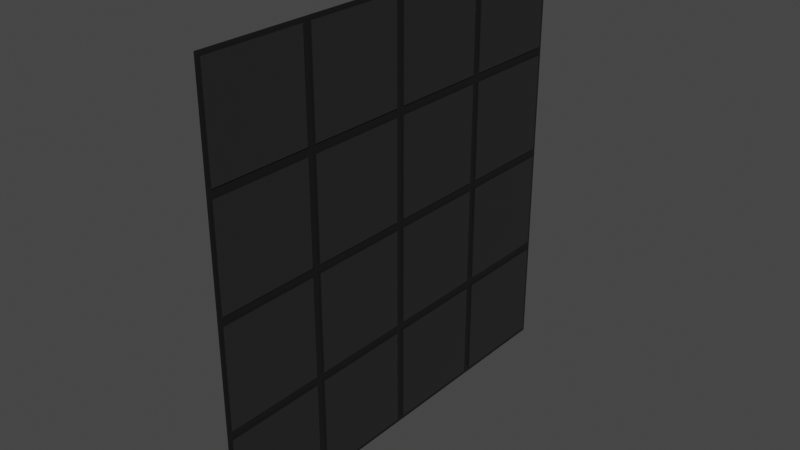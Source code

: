 # Source: walltilesquares.blend  (saved by Blender 3.1.7; exported with 4.5.12 LTS)
import bpy
from mathutils import Matrix  # noqa: F401  (used for matrix-valued properties, if any)

bpy.ops.wm.read_factory_settings(use_empty=True)
scene = bpy.context.scene
scene.name = 'Scene'

# ---- collections
col_collection = bpy.data.collections.new('Collection'); scene.collection.children.link(col_collection)

# ---- materials (node trees are filled in below, after node groups)
mat_material_001 = bpy.data.materials.new('Material.001')
mat_material_001.use_transparent_shadow = False
mat_material_008 = bpy.data.materials.new('Material.008')
mat_material_008.use_transparent_shadow = False

# ---- material node trees
mat_material_001.use_nodes = True; mat_material_001.node_tree.nodes.clear()
_N = mat_material_001.node_tree.nodes; _L = mat_material_001.node_tree.links
n0 = _N.new('ShaderNodeBsdfPrincipled'); n0.name = 'Principled BSDF'; n0.location = (10, 300)
n0.distribution = 'GGX'
n0.subsurface_method = 'RANDOM_WALK_SKIN'
n0.inputs[0].default_value = (0.008075, 0.008075, 0.008075, 1.0)
n0.inputs[3].default_value = 1.45
n0.inputs[27].default_value = (0.0, 0.0, 0.0, 1.0)
n0.inputs[28].default_value = 1.0
n1 = _N.new('ShaderNodeOutputMaterial'); n1.name = 'Material Output'; n1.location = (300, 300)
_L.new(n0.outputs[0], n1.inputs[0])
n1.is_active_output = True
mat_material_008.use_nodes = True; mat_material_008.node_tree.nodes.clear()
_N = mat_material_008.node_tree.nodes; _L = mat_material_008.node_tree.links
n0 = _N.new('ShaderNodeBsdfPrincipled'); n0.name = 'Principled BSDF'; n0.location = (10, 300)
n0.distribution = 'GGX'
n0.subsurface_method = 'RANDOM_WALK_SKIN'
n0.inputs[0].default_value = (0.02038, 0.02038, 0.02038, 1.0)
n0.inputs[3].default_value = 1.45
n0.inputs[27].default_value = (0.0, 0.0, 0.0, 1.0)
n0.inputs[28].default_value = 1.0
n1 = _N.new('ShaderNodeOutputMaterial'); n1.name = 'Material Output'; n1.location = (300, 300)
_L.new(n0.outputs[0], n1.inputs[0])
n1.is_active_output = True

# ---- world
world_world = bpy.data.worlds.new('World'); scene.world = world_world
world_world.use_nodes = True; world_world.node_tree.nodes.clear()
_N = world_world.node_tree.nodes; _L = world_world.node_tree.links
n0 = _N.new('ShaderNodeOutputWorld'); n0.name = 'World Output'; n0.location = (300, 300)
n1 = _N.new('ShaderNodeBackground'); n1.name = 'Background'; n1.location = (10, 300)
n1.inputs[0].default_value = (0.05088, 0.05088, 0.05088, 1.0)
_L.new(n1.outputs[0], n0.inputs[0])
n0.is_active_output = True
world_world.color = (0.05088, 0.05088, 0.05088)
world_world.use_sun_shadow = False
world_world.sun_shadow_jitter_overblur = 0.0

# ---- meshes
me_plane_001 = bpy.data.meshes.new('Plane.001')
me_plane_001.from_pydata([(-1.0, -1.0, 0.0), (1.0, -1.0, 0.0), (-1.0, 1.0, 0.0), (1.0, 1.0, 0.0), (-1.0, 0.5, 0.0), (-1.0, 0.0, 0.0), (-1.0, -0.5, 0.0), (1.0, -0.5, 0.0), (1.0, 0.0, 0.0), (1.0, 0.5, 0.0), (-0.5, -1.0, 0.0), (0.0, -1.0, 0.0), (0.5, -1.0, 0.0), (0.5, 1.0, 0.0), (0.0, 1.0, 0.0), (-0.5, 1.0, 0.0), (0.5, -0.5, 0.0), (0.0, -0.5, 0.0), (-0.5, -0.5, 0.0), (0.5, 0.0, 0.0), (0.0, 0.0, 0.0), (-0.5, 0.0, 0.0), (0.5, 0.5, 0.0), (0.0, 0.5, 0.0), (-0.5, 0.5, 0.0), (0.52, 0.52, 0.0), (0.98, 0.52, 0.0), (0.98, 0.98, 0.0), (0.52, 0.98, 0.0), (0.52, -0.98, 0.0), (0.98, -0.98, 0.0), (0.98, -0.52, 0.0), (0.52, -0.52, 0.0), (0.52, -0.48, 0.0), (0.98, -0.48, 0.0), (0.98, -0.02, 0.0), (0.52, -0.02, 0.0), (0.52, 0.02, 0.0), (0.98, 0.02, 0.0), (0.98, 0.48, 0.0), (0.52, 0.48, 0.0), (-0.98, 0.02, 0.0), (-0.52, 0.02, 0.0), (-0.52, 0.48, 0.0), (-0.98, 0.48, 0.0), (-0.48, 0.02, 0.0), (-0.02, 0.02, 0.0), (-0.02, 0.48, 0.0), (-0.48, 0.48, 0.0), (0.02, 0.02, 0.0), (0.48, 0.02, 0.0), (0.48, 0.48, 0.0), (0.02, 0.48, 0.0), (-0.98, -0.48, 0.0), (-0.52, -0.48, 0.0), (-0.52, -0.02, 0.0), (-0.98, -0.02, 0.0), (-0.48, -0.48, 0.0), (-0.02, -0.48, 0.0), (-0.02, -0.02, 0.0), (-0.48, -0.02, 0.0), (0.02, -0.48, 0.0), (0.48, -0.48, 0.0), (0.48, -0.02, 0.0), (0.02, -0.02, 0.0), (-0.98, -0.98, 0.0), (-0.52, -0.98, 0.0), (-0.52, -0.52, 0.0), (-0.98, -0.52, 0.0), (-0.48, -0.98, 0.0), (-0.02, -0.98, 0.0), (-0.02, -0.52, 0.0), (-0.48, -0.52, 0.0), (0.02, -0.98, 0.0), (0.48, -0.98, 0.0), (0.48, -0.52, 0.0), (0.02, -0.52, 0.0), (-0.98, 0.52, 0.0), (-0.52, 0.52, 0.0), (-0.52, 0.98, 0.0), (-0.98, 0.98, 0.0), (-0.48, 0.52, 0.0), (-0.02, 0.52, 0.0), (-0.02, 0.98, 0.0), (-0.48, 0.98, 0.0), (0.02, 0.52, 0.0), (0.48, 0.52, 0.0), (0.48, 0.98, 0.0), (0.02, 0.98, 0.0), (-0.98, -0.52, 0.005902), (-0.98, -0.98, 0.005902), (0.52, -0.98, 0.005902), (0.98, -0.98, 0.005902), (0.98, 0.52, 0.005902), (0.98, 0.98, 0.005902), (-0.52, 0.98, 0.005902), (-0.98, 0.98, 0.005902), (-0.98, 0.52, 0.005902), (-0.98, 0.48, 0.005902), (-0.98, 0.02, 0.005902), (-0.98, -0.02, 0.005902), (-0.98, -0.48, 0.005902), (0.98, -0.52, 0.005902), (0.98, -0.48, 0.005902), (0.98, -0.02, 0.005902), (0.98, 0.02, 0.005902), (0.98, 0.48, 0.005902), (-0.52, -0.98, 0.005902), (-0.48, -0.98, 0.005902), (-0.02, -0.98, 0.005902), (0.02, -0.98, 0.005902), (0.48, -0.98, 0.005902), (0.52, 0.98, 0.005902), (0.48, 0.98, 0.005902), (0.02, 0.98, 0.005902), (-0.02, 0.98, 0.005902), (-0.48, 0.98, 0.005902), (0.52, 0.52, 0.005902), (0.52, -0.52, 0.005902), (0.52, -0.48, 0.005902), (0.52, -0.02, 0.005902), (0.52, 0.02, 0.005902), (0.52, 0.48, 0.005902), (-0.52, 0.02, 0.005902), (-0.52, 0.48, 0.005902), (-0.02, 0.02, 0.005902), (-0.48, 0.02, 0.005902), (-0.48, 0.48, 0.005902), (-0.02, 0.48, 0.005902), (0.48, 0.02, 0.005902), (0.02, 0.02, 0.005902), (0.02, 0.48, 0.005902), (0.48, 0.48, 0.005902), (-0.52, -0.48, 0.005902), (-0.52, -0.02, 0.005902), (-0.02, -0.48, 0.005902), (-0.48, -0.48, 0.005902), (-0.48, -0.02, 0.005902), (-0.02, -0.02, 0.005902), (0.48, -0.48, 0.005902), (0.02, -0.48, 0.005902), (0.02, -0.02, 0.005902), (0.48, -0.02, 0.005902), (-0.52, -0.52, 0.005902), (-0.48, -0.52, 0.005902), (-0.02, -0.52, 0.005902), (0.02, -0.52, 0.005902), (0.48, -0.52, 0.005902), (-0.52, 0.52, 0.005902), (-0.02, 0.52, 0.005902), (-0.48, 0.52, 0.005902), (0.48, 0.52, 0.005902), (0.02, 0.52, 0.005902)], [], [(51, 52, 131, 132), (37, 38, 105, 121), (50, 51, 132, 129), (52, 49, 130, 131), (63, 64, 141, 142), (49, 50, 129, 130), (62, 63, 142, 139), (38, 39, 106, 105), (64, 61, 140, 141), (34, 35, 104, 103), (61, 62, 139, 140), (30, 31, 102, 92), (75, 76, 146, 147), (56, 53, 101, 100), (74, 75, 147, 111), (35, 36, 120, 104), (22, 9, 26, 25), (9, 3, 27, 26), (3, 13, 28, 27), (13, 22, 25, 28), (12, 1, 30, 29), (1, 7, 31, 30), (7, 16, 32, 31), (16, 12, 29, 32), (16, 7, 34, 33), (7, 8, 35, 34), (8, 19, 36, 35), (19, 16, 33, 36), (19, 8, 38, 37), (8, 9, 39, 38), (9, 22, 40, 39), (22, 19, 37, 40), (5, 21, 42, 41), (21, 24, 43, 42), (24, 4, 44, 43), (4, 5, 41, 44), (21, 20, 46, 45), (20, 23, 47, 46), (23, 24, 48, 47), (24, 21, 45, 48), (20, 19, 50, 49), (19, 22, 51, 50), (22, 23, 52, 51), (23, 20, 49, 52), (6, 18, 54, 53), (18, 21, 55, 54), (21, 5, 56, 55), (5, 6, 53, 56), (18, 17, 58, 57), (17, 20, 59, 58), (20, 21, 60, 59), (21, 18, 57, 60), (17, 16, 62, 61), (16, 19, 63, 62), (19, 20, 64, 63), (20, 17, 61, 64), (0, 10, 66, 65), (10, 18, 67, 66), (18, 6, 68, 67), (6, 0, 65, 68), (10, 11, 70, 69), (11, 17, 71, 70), (17, 18, 72, 71), (18, 10, 69, 72), (11, 12, 74, 73), (12, 16, 75, 74), (16, 17, 76, 75), (17, 11, 73, 76), (4, 24, 78, 77), (24, 15, 79, 78), (15, 2, 80, 79), (2, 4, 77, 80), (24, 23, 82, 81), (23, 14, 83, 82), (14, 15, 84, 83), (15, 24, 81, 84), (23, 22, 86, 85), (22, 13, 87, 86), (13, 14, 88, 87), (14, 23, 85, 88), (117, 93, 94, 112), (91, 92, 102, 118), (119, 103, 104, 120), (121, 105, 106, 122), (99, 123, 124, 98), (126, 125, 128, 127), (130, 129, 132, 131), (101, 133, 134, 100), (136, 135, 138, 137), (140, 139, 142, 141), (90, 107, 143, 89), (108, 109, 145, 144), (110, 111, 147, 146), (97, 148, 95, 96), (150, 149, 115, 116), (152, 151, 113, 114), (40, 37, 121, 122), (77, 78, 148, 97), (65, 66, 107, 90), (39, 40, 122, 106), (25, 26, 93, 117), (78, 79, 95, 148), (69, 70, 109, 108), (28, 25, 117, 112), (73, 74, 111, 110), (66, 67, 143, 107), (27, 28, 112, 94), (67, 68, 89, 143), (87, 88, 114, 113), (53, 54, 133, 101), (83, 84, 116, 115), (54, 55, 134, 133), (55, 56, 100, 134), (41, 42, 123, 99), (42, 43, 124, 123), (81, 82, 149, 150), (43, 44, 98, 124), (32, 29, 91, 118), (84, 81, 150, 116), (31, 32, 118, 102), (82, 83, 115, 149), (72, 69, 108, 144), (70, 71, 145, 109), (71, 72, 144, 145), (57, 58, 135, 136), (68, 65, 90, 89), (60, 57, 136, 137), (29, 30, 92, 91), (58, 59, 138, 135), (45, 46, 125, 126), (26, 27, 94, 93), (59, 60, 137, 138), (48, 45, 126, 127), (85, 86, 151, 152), (79, 80, 96, 95), (46, 47, 128, 125), (33, 34, 103, 119), (88, 85, 152, 114), (80, 77, 97, 96), (47, 48, 127, 128), (36, 33, 119, 120), (86, 87, 113, 151), (76, 73, 110, 146), (44, 41, 99, 98)])
me_plane_001.polygons.foreach_set('material_index', [0, 0, 0, 0, 0, 0, 0, 0, 0, 0, 0, 0, 0, 0, 0, 0, 0, 0, 0, 0, 0, 0, 0, 0, 0, 0, 0, 0, 0, 0, 0, 0, 0, 0, 0, 0, 0, 0, 0, 0, 0, 0, 0, 0, 0, 0, 0, 0, 0, 0, 0, 0, 0, 0, 0, 0, 0, 0, 0, 0, 0, 0, 0, 0, 0, 0, 0, 0, 0, 0, 0, 0, 0, 0, 0, 0, 0, 0, 0, 0, 1, 1, 1, 1, 1, 1, 1, 1, 1, 1, 1, 1, 1, 1, 1, 1, 0, 0, 0, 0, 0, 0, 0, 0, 0, 0, 0, 0, 0, 0, 0, 0, 0, 0, 0, 0, 0, 0, 0, 0, 0, 0, 0, 0, 0, 0, 0, 0, 0, 0, 0, 0, 0, 0, 0, 0, 0, 0, 0, 0, 0, 0, 0, 0])
_uv = me_plane_001.uv_layers.new(name='UVMap')
_uv.uv.foreach_set('vector', [0.74, 0.74, 0.51, 0.74, 0.51, 0.74, 0.74, 0.74, 0.76, 0.51, 0.99, 0.51, 0.99, 0.51, 0.76, 0.51, 0.74, 0.51, 0.74, 0.74, 0.74, 0.74, 0.74, 0.51, 0.51, 0.74, 0.51, 0.51, 0.51, 0.51, 0.51, 0.74, 0.74, 0.49, 0.51, 0.49, 0.51, 0.49, 0.74, 0.49, 0.51, 0.51, 0.74, 0.51, 0.74, 0.51, 0.51, 0.51, 0.74, 0.26, 0.74, 0.49, 0.74, 0.49, 0.74, 0.26, 0.99, 0.51, 0.99, 0.74, 0.99, 0.74, 0.99, 0.51, 0.51, 0.49, 0.51, 0.26, 0.51, 0.26, 0.51, 0.49, 0.99, 0.26, 0.99, 0.49, 0.99, 0.49, 0.99, 0.26, 0.51, 0.26, 0.74, 0.26, 0.74, 0.26, 0.51, 0.26, 0.99, 0.01, 0.99, 0.24, 0.99, 0.24, 0.99, 0.01, 0.74, 0.24, 0.51, 0.24, 0.51, 0.24, 0.74, 0.24, 0.01, 0.49, 0.01, 0.26, 0.01, 0.26, 0.01, 0.49, 0.74, 0.01, 0.74, 0.24, 0.74, 0.24, 0.74, 0.01, 0.99, 0.49, 0.76, 0.49, 0.76, 0.49, 0.99, 0.49, 0.75, 0.75, 1.0, 0.75, 0.99, 0.76, 0.76, 0.76, 1.0, 0.75, 1.0, 1.0, 0.99, 0.99, 0.99, 0.76, 1.0, 1.0, 0.75, 1.0, 0.76, 0.99, 0.99, 0.99, 0.75, 1.0, 0.75, 0.75, 0.76, 0.76, 0.76, 0.99, 0.75, 0.0, 1.0, 0.0, 0.99, 0.01, 0.76, 0.01, 1.0, 0.0, 1.0, 0.25, 0.99, 0.24, 0.99, 0.01, 1.0, 0.25, 0.75, 0.25, 0.76, 0.24, 0.99, 0.24, 0.75, 0.25, 0.75, 0.0, 0.76, 0.01, 0.76, 0.24, 0.75, 0.25, 1.0, 0.25, 0.99, 0.26, 0.76, 0.26, 1.0, 0.25, 1.0, 0.5, 0.99, 0.49, 0.99, 0.26, 1.0, 0.5, 0.75, 0.5, 0.76, 0.49, 0.99, 0.49, 0.75, 0.5, 0.75, 0.25, 0.76, 0.26, 0.76, 0.49, 0.75, 0.5, 1.0, 0.5, 0.99, 0.51, 0.76, 0.51, 1.0, 0.5, 1.0, 0.75, 0.99, 0.74, 0.99, 0.51, 1.0, 0.75, 0.75, 0.75, 0.76, 0.74, 0.99, 0.74, 0.75, 0.75, 0.75, 0.5, 0.76, 0.51, 0.76, 0.74, 0.0, 0.5, 0.25, 0.5, 0.24, 0.51, 0.01, 0.51, 0.25, 0.5, 0.25, 0.75, 0.24, 0.74, 0.24, 0.51, 0.25, 0.75, 0.0, 0.75, 0.01, 0.74, 0.24, 0.74, 0.0, 0.75, 0.0, 0.5, 0.01, 0.51, 0.01, 0.74, 0.25, 0.5, 0.5, 0.5, 0.49, 0.51, 0.26, 0.51, 0.5, 0.5, 0.5, 0.75, 0.49, 0.74, 0.49, 0.51, 0.5, 0.75, 0.25, 0.75, 0.26, 0.74, 0.49, 0.74, 0.25, 0.75, 0.25, 0.5, 0.26, 0.51, 0.26, 0.74, 0.5, 0.5, 0.75, 0.5, 0.74, 0.51, 0.51, 0.51, 0.75, 0.5, 0.75, 0.75, 0.74, 0.74, 0.74, 0.51, 0.75, 0.75, 0.5, 0.75, 0.51, 0.74, 0.74, 0.74, 0.5, 0.75, 0.5, 0.5, 0.51, 0.51, 0.51, 0.74, 0.0, 0.25, 0.25, 0.25, 0.24, 0.26, 0.01, 0.26, 0.25, 0.25, 0.25, 0.5, 0.24, 0.49, 0.24, 0.26, 0.25, 0.5, 0.0, 0.5, 0.01, 0.49, 0.24, 0.49, 0.0, 0.5, 0.0, 0.25, 0.01, 0.26, 0.01, 0.49, 0.25, 0.25, 0.5, 0.25, 0.49, 0.26, 0.26, 0.26, 0.5, 0.25, 0.5, 0.5, 0.49, 0.49, 0.49, 0.26, 0.5, 0.5, 0.25, 0.5, 0.26, 0.49, 0.49, 0.49, 0.25, 0.5, 0.25, 0.25, 0.26, 0.26, 0.26, 0.49, 0.5, 0.25, 0.75, 0.25, 0.74, 0.26, 0.51, 0.26, 0.75, 0.25, 0.75, 0.5, 0.74, 0.49, 0.74, 0.26, 0.75, 0.5, 0.5, 0.5, 0.51, 0.49, 0.74, 0.49, 0.5, 0.5, 0.5, 0.25, 0.51, 0.26, 0.51, 0.49, 0.0, 0.0, 0.25, 0.0, 0.24, 0.01, 0.01, 0.01, 0.25, 0.0, 0.25, 0.25, 0.24, 0.24, 0.24, 0.01, 0.25, 0.25, 0.0, 0.25, 0.01, 0.24, 0.24, 0.24, 0.0, 0.25, 0.0, 0.0, 0.01, 0.01, 0.01, 0.24, 0.25, 0.0, 0.5, 0.0, 0.49, 0.01, 0.26, 0.01, 0.5, 0.0, 0.5, 0.25, 0.49, 0.24, 0.49, 0.01, 0.5, 0.25, 0.25, 0.25, 0.26, 0.24, 0.49, 0.24, 0.25, 0.25, 0.25, 0.0, 0.26, 0.01, 0.26, 0.24, 0.5, 0.0, 0.75, 0.0, 0.74, 0.01, 0.51, 0.01, 0.75, 0.0, 0.75, 0.25, 0.74, 0.24, 0.74, 0.01, 0.75, 0.25, 0.5, 0.25, 0.51, 0.24, 0.74, 0.24, 0.5, 0.25, 0.5, 0.0, 0.51, 0.01, 0.51, 0.24, 0.0, 0.75, 0.25, 0.75, 0.24, 0.76, 0.01, 0.76, 0.25, 0.75, 0.25, 1.0, 0.24, 0.99, 0.24, 0.76, 0.25, 1.0, 0.0, 1.0, 0.01, 0.99, 0.24, 0.99, 0.0, 1.0, 0.0, 0.75, 0.01, 0.76, 0.01, 0.99, 0.25, 0.75, 0.5, 0.75, 0.49, 0.76, 0.26, 0.76, 0.5, 0.75, 0.5, 1.0, 0.49, 0.99, 0.49, 0.76, 0.5, 1.0, 0.25, 1.0, 0.26, 0.99, 0.49, 0.99, 0.25, 1.0, 0.25, 0.75, 0.26, 0.76, 0.26, 0.99, 0.5, 0.75, 0.75, 0.75, 0.74, 0.76, 0.51, 0.76, 0.75, 0.75, 0.75, 1.0, 0.74, 0.99, 0.74, 0.76, 0.75, 1.0, 0.5, 1.0, 0.51, 0.99, 0.74, 0.99, 0.5, 1.0, 0.5, 0.75, 0.51, 0.76, 0.51, 0.99, 0.76, 0.76, 0.99, 0.76, 0.99, 0.99, 0.76, 0.99, 0.76, 0.01, 0.99, 0.01, 0.99, 0.24, 0.76, 0.24, 0.76, 0.26, 0.99, 0.26, 0.99, 0.49, 0.76, 0.49, 0.76, 0.51, 0.99, 0.51, 0.99, 0.74, 0.76, 0.74, 0.01, 0.51, 0.24, 0.51, 0.24, 0.74, 0.01, 0.74, 0.26, 0.51, 0.49, 0.51, 0.49, 0.74, 0.26, 0.74, 0.51, 0.51, 0.74, 0.51, 0.74, 0.74, 0.51, 0.74, 0.01, 0.26, 0.24, 0.26, 0.24, 0.49, 0.01, 0.49, 0.26, 0.26, 0.49, 0.26, 0.49, 0.49, 0.26, 0.49, 0.51, 0.26, 0.74, 0.26, 0.74, 0.49, 0.51, 0.49, 0.01, 0.01, 0.24, 0.01, 0.24, 0.24, 0.01, 0.24, 0.26, 0.01, 0.49, 0.01, 0.49, 0.24, 0.26, 0.24, 0.51, 0.01, 0.74, 0.01, 0.74, 0.24, 0.51, 0.24, 0.01, 0.76, 0.24, 0.76, 0.24, 0.99, 0.01, 0.99, 0.26, 0.76, 0.49, 0.76, 0.49, 0.99, 0.26, 0.99, 0.51, 0.76, 0.74, 0.76, 0.74, 0.99, 0.51, 0.99, 0.76, 0.74, 0.76, 0.51, 0.76, 0.51, 0.76, 0.74, 0.01, 0.76, 0.24, 0.76, 0.24, 0.76, 0.01, 0.76, 0.01, 0.01, 0.24, 0.01, 0.24, 0.01, 0.01, 0.01, 0.99, 0.74, 0.76, 0.74, 0.76, 0.74, 0.99, 0.74, 0.76, 0.76, 0.99, 0.76, 0.99, 0.76, 0.76, 0.76, 0.24, 0.76, 0.24, 0.99, 0.24, 0.99, 0.24, 0.76, 0.26, 0.01, 0.49, 0.01, 0.49, 0.01, 0.26, 0.01, 0.76, 0.99, 0.76, 0.76, 0.76, 0.76, 0.76, 0.99, 0.51, 0.01, 0.74, 0.01, 0.74, 0.01, 0.51, 0.01, 0.24, 0.01, 0.24, 0.24, 0.24, 0.24, 0.24, 0.01, 0.99, 0.99, 0.76, 0.99, 0.76, 0.99, 0.99, 0.99, 0.24, 0.24, 0.01, 0.24, 0.01, 0.24, 0.24, 0.24, 0.74, 0.99, 0.51, 0.99, 0.51, 0.99, 0.74, 0.99, 0.01, 0.26, 0.24, 0.26, 0.24, 0.26, 0.01, 0.26, 0.49, 0.99, 0.26, 0.99, 0.26, 0.99, 0.49, 0.99, 0.24, 0.26, 0.24, 0.49, 0.24, 0.49, 0.24, 0.26, 0.24, 0.49, 0.01, 0.49, 0.01, 0.49, 0.24, 0.49, 0.01, 0.51, 0.24, 0.51, 0.24, 0.51, 0.01, 0.51, 0.24, 0.51, 0.24, 0.74, 0.24, 0.74, 0.24, 0.51, 0.26, 0.76, 0.49, 0.76, 0.49, 0.76, 0.26, 0.76, 0.24, 0.74, 0.01, 0.74, 0.01, 0.74, 0.24, 0.74, 0.76, 0.24, 0.76, 0.01, 0.76, 0.01, 0.76, 0.24, 0.26, 0.99, 0.26, 0.76, 0.26, 0.76, 0.26, 0.99, 0.99, 0.24, 0.76, 0.24, 0.76, 0.24, 0.99, 0.24, 0.49, 0.76, 0.49, 0.99, 0.49, 0.99, 0.49, 0.76, 0.26, 0.24, 0.26, 0.01, 0.26, 0.01, 0.26, 0.24, 0.49, 0.01, 0.49, 0.24, 0.49, 0.24, 0.49, 0.01, 0.49, 0.24, 0.26, 0.24, 0.26, 0.24, 0.49, 0.24, 0.26, 0.26, 0.49, 0.26, 0.49, 0.26, 0.26, 0.26, 0.01, 0.24, 0.01, 0.01, 0.01, 0.01, 0.01, 0.24, 0.26, 0.49, 0.26, 0.26, 0.26, 0.26, 0.26, 0.49, 0.76, 0.01, 0.99, 0.01, 0.99, 0.01, 0.76, 0.01, 0.49, 0.26, 0.49, 0.49, 0.49, 0.49, 0.49, 0.26, 0.26, 0.51, 0.49, 0.51, 0.49, 0.51, 0.26, 0.51, 0.99, 0.76, 0.99, 0.99, 0.99, 0.99, 0.99, 0.76, 0.49, 0.49, 0.26, 0.49, 0.26, 0.49, 0.49, 0.49, 0.26, 0.74, 0.26, 0.51, 0.26, 0.51, 0.26, 0.74, 0.51, 0.76, 0.74, 0.76, 0.74, 0.76, 0.51, 0.76, 0.24, 0.99, 0.01, 0.99, 0.01, 0.99, 0.24, 0.99, 0.49, 0.51, 0.49, 0.74, 0.49, 0.74, 0.49, 0.51, 0.76, 0.26, 0.99, 0.26, 0.99, 0.26, 0.76, 0.26, 0.51, 0.99, 0.51, 0.76, 0.51, 0.76, 0.51, 0.99, 0.01, 0.99, 0.01, 0.76, 0.01, 0.76, 0.01, 0.99, 0.49, 0.74, 0.26, 0.74, 0.26, 0.74, 0.49, 0.74, 0.76, 0.49, 0.76, 0.26, 0.76, 0.26, 0.76, 0.49, 0.74, 0.76, 0.74, 0.99, 0.74, 0.99, 0.74, 0.76, 0.51, 0.24, 0.51, 0.01, 0.51, 0.01, 0.51, 0.24, 0.01, 0.74, 0.01, 0.51, 0.01, 0.51, 0.01, 0.74])
me_plane_001.materials.append(mat_material_001)
me_plane_001.materials.append(mat_material_008)
me_plane_001.update()

# ---- objects
ob_plane_001 = bpy.data.objects.new('Plane.001', me_plane_001)

# ---- transforms, parenting, visibility, modifiers, constraints
ob_plane_001.location = (-5.0, 0.0, 5.0)
ob_plane_001.rotation_euler = (0.0, 1.571, 0.0)
ob_plane_001.scale = (5.0, 5.0, 5.0)

# ---- collection membership
col_collection.objects.link(ob_plane_001)

# ---- scene / render settings (as saved in the file)
scene.frame_start = 1; scene.frame_end = 250; scene.frame_set(1)
scene.render.engine = 'BLENDER_EEVEE_NEXT'
scene.cycles.sampling_pattern = 'TABULATED_SOBOL'
scene.cycles.use_light_tree = False
scene.view_settings.view_transform = 'Filmic'
bpy.context.view_layer.update()

# ---- added for rendering (the .blend has no active camera and no usable light): camera, sun
cam_auto = bpy.data.cameras.new('AutoCamera')
cam_auto.lens = 50.0
cam_auto.sensor_width = 36.0
cam_auto.clip_end = 1000.0
ob_auto_camera = bpy.data.objects.new('AutoCamera', cam_auto)
scene.collection.objects.link(ob_auto_camera)
ob_auto_camera.location = (8.09944, -15.7016, 15.4677)
ob_auto_camera.rotation_euler = (1.09748, -7.21219e-08, 0.694738)
scene.camera = ob_auto_camera
light_auto_sun = bpy.data.lights.new('AutoSun', 'SUN')
light_auto_sun.energy = 3.0
light_auto_sun.angle = 0.0523599
ob_auto_sun = bpy.data.objects.new('AutoSun', light_auto_sun)
scene.collection.objects.link(ob_auto_sun)
ob_auto_sun.rotation_euler = (0.872665, 0.174533, 0.523599)
bpy.context.view_layer.update()
